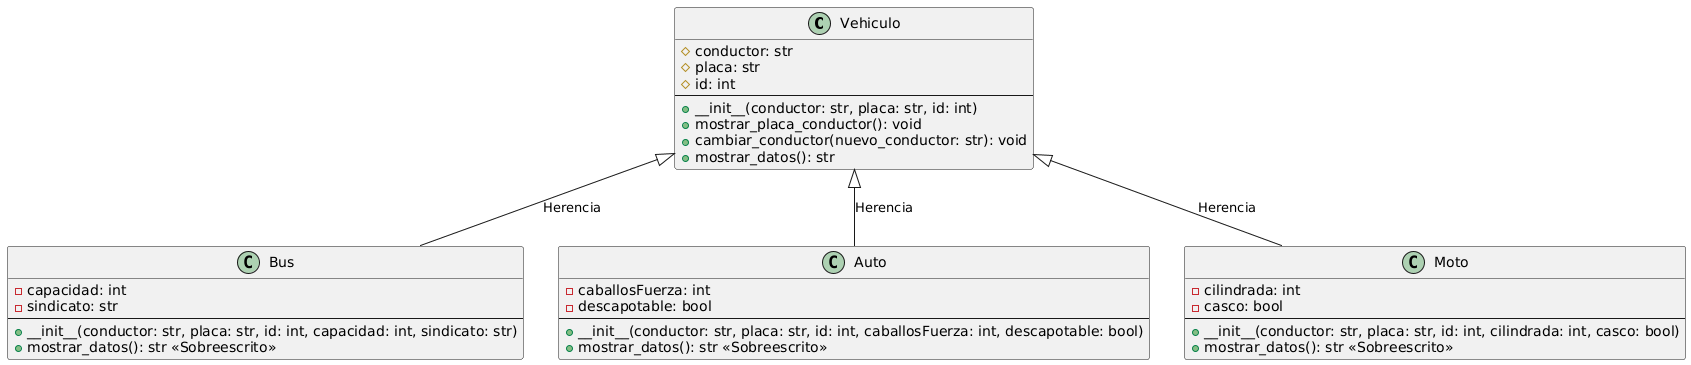

The diagram above was rendered by PlantUML. Its source (embedded in the PNG):
@startuml
class Vehiculo {
  # conductor: str
  # placa: str
  # id: int
  --
  + __init__(conductor: str, placa: str, id: int)
  + mostrar_placa_conductor(): void
  + cambiar_conductor(nuevo_conductor: str): void
  + mostrar_datos(): str
}

class Bus {
  - capacidad: int
  - sindicato: str
  --
  + __init__(conductor: str, placa: str, id: int, capacidad: int, sindicato: str)
  + mostrar_datos(): str <<Sobreescrito>>
}

class Auto {
  - caballosFuerza: int
  - descapotable: bool
  --
  + __init__(conductor: str, placa: str, id: int, caballosFuerza: int, descapotable: bool)
  + mostrar_datos(): str <<Sobreescrito>>
}

class Moto {
  - cilindrada: int
  - casco: bool
  --
  + __init__(conductor: str, placa: str, id: int, cilindrada: int, casco: bool)
  + mostrar_datos(): str <<Sobreescrito>>
}

Vehiculo <|-- Bus : Herencia
Vehiculo <|-- Auto : Herencia
Vehiculo <|-- Moto : Herencia
@enduml